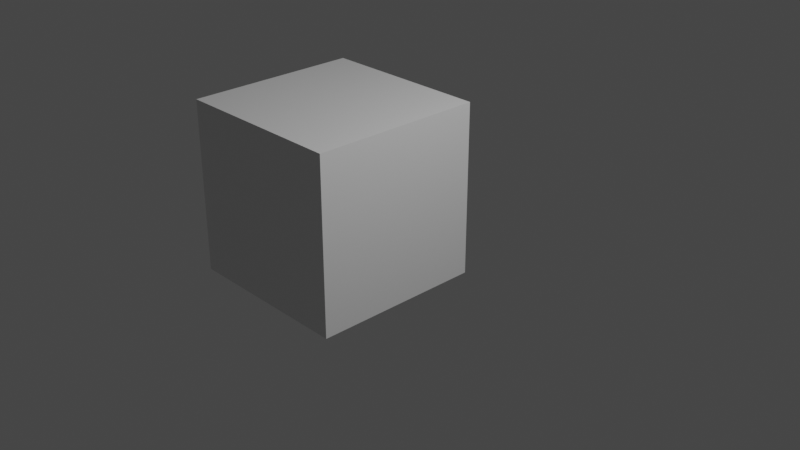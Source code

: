 # Source: Tank1.blend  (saved by Blender 3.2.14; exported with 4.5.12 LTS)
import bpy
from mathutils import Matrix  # noqa: F401  (used for matrix-valued properties, if any)

bpy.ops.wm.read_factory_settings(use_empty=True)
scene = bpy.context.scene
scene.name = 'Scene'

# ---- collections
col_collection = bpy.data.collections.new('Collection'); scene.collection.children.link(col_collection)

# ---- materials (node trees are filled in below, after node groups)
mat_material = bpy.data.materials.new('Material')
mat_material.alpha_threshold = 0.0
mat_material.use_transparent_shadow = False
mat_material.line_color = (0.0, 0.0, 0.0, 1.0)

# ---- material node trees
mat_material.use_nodes = True; mat_material.node_tree.nodes.clear()
_N = mat_material.node_tree.nodes; _L = mat_material.node_tree.links
n0 = _N.new('ShaderNodeOutputMaterial'); n0.name = 'Material Output'; n0.location = (300, 300)
n1 = _N.new('ShaderNodeBsdfPrincipled'); n1.name = 'Principled BSDF'; n1.location = (10, 300)
n1.distribution = 'GGX'
n1.subsurface_method = 'RANDOM_WALK_SKIN'
n1.inputs[2].default_value = 0.4
n1.inputs[3].default_value = 1.45
n1.inputs[27].default_value = (0.0, 0.0, 0.0, 1.0)
n1.inputs[28].default_value = 1.0
_L.new(n1.outputs[0], n0.inputs[0])
n0.is_active_output = True

# ---- world
world_world = bpy.data.worlds.new('World'); scene.world = world_world
world_world.use_nodes = True; world_world.node_tree.nodes.clear()
_N = world_world.node_tree.nodes; _L = world_world.node_tree.links
n0 = _N.new('ShaderNodeOutputWorld'); n0.name = 'World Output'; n0.location = (300, 300)
n1 = _N.new('ShaderNodeBackground'); n1.name = 'Background'; n1.location = (10, 300)
n1.inputs[0].default_value = (0.05088, 0.05088, 0.05088, 1.0)
_L.new(n1.outputs[0], n0.inputs[0])
n0.is_active_output = True
world_world.color = (0.05088, 0.05088, 0.05088)
world_world.use_sun_shadow = False
world_world.sun_shadow_jitter_overblur = 0.0

# ---- cameras
cam_camera = bpy.data.cameras.new('Camera')
cam_camera.clip_end = 100.0
cam_camera.ortho_scale = 7.314

# ---- lights
light_light = bpy.data.lights.new('Light', 'POINT')
light_light.transmission_factor = 0.0
light_light.energy = 1000.0
light_light.shadow_soft_size = 0.1
light_light.shadow_maximum_resolution = 0.006
light_light.use_absolute_resolution = True

# ---- meshes
me_cube = bpy.data.meshes.new('Cube')
me_cube.from_pydata([(1.0, 1.0, 1.0), (1.0, 1.0, -1.0), (1.0, -1.0, 1.0), (1.0, -1.0, -1.0), (-1.0, 1.0, 1.0), (-1.0, 1.0, -1.0), (-1.0, -1.0, 1.0), (-1.0, -1.0, -1.0)], [], [(0, 4, 6, 2), (3, 2, 6, 7), (7, 6, 4, 5), (5, 1, 3, 7), (1, 0, 2, 3), (5, 4, 0, 1)])
_uv = me_cube.uv_layers.new(name='UVMap')
_uv.uv.foreach_set('vector', [0.625, 0.5, 0.875, 0.5, 0.875, 0.75, 0.625, 0.75, 0.375, 0.75, 0.625, 0.75, 0.625, 1.0, 0.375, 1.0, 0.375, 0.0, 0.625, 0.0, 0.625, 0.25, 0.375, 0.25, 0.125, 0.5, 0.375, 0.5, 0.375, 0.75, 0.125, 0.75, 0.375, 0.5, 0.625, 0.5, 0.625, 0.75, 0.375, 0.75, 0.375, 0.25, 0.625, 0.25, 0.625, 0.5, 0.375, 0.5])
me_cube.materials.append(mat_material)
me_cube.use_mirror_vertex_groups = False
me_cube.update()

# ---- objects
ob_cube = bpy.data.objects.new('Cube', me_cube)
ob_light = bpy.data.objects.new('Light', light_light)
ob_camera = bpy.data.objects.new('Camera', cam_camera)

# ---- transforms, parenting, visibility, modifiers, constraints
ob_cube.location = (-1.0, 0.0, 0.0)
ob_cube.lock_rotations_4d = False
ob_cube.empty_display_type = 'ARROWS'
ob_cube.lineart.crease_threshold = 0.0
ob_light.location = (4.076, 1.005, 5.904)
ob_light.rotation_euler = (0.6503, 0.05522, 1.866)
ob_light.lock_rotations_4d = False
ob_light.empty_display_type = 'ARROWS'
ob_light.color = (0.0, 0.0, 0.0, 0.0)
ob_light.lineart.crease_threshold = 0.0
ob_camera.location = (7.359, -6.926, 4.958)
ob_camera.rotation_euler = (1.109, 0.0, 0.8149)
ob_camera.lock_rotations_4d = False
ob_camera.empty_display_type = 'ARROWS'
ob_camera.color = (0.0, 0.0, 0.0, 0.0)
ob_camera.display_type = 'WIRE'
ob_camera.lineart.crease_threshold = 0.0

# ---- collection membership
col_collection.objects.link(ob_cube)
col_collection.objects.link(ob_light)
col_collection.objects.link(ob_camera)

# ---- scene / render settings (as saved in the file)
scene.camera = ob_camera
scene.frame_start = 1; scene.frame_end = 250; scene.frame_set(1)
scene.render.engine = 'BLENDER_EEVEE_NEXT'
scene.cycles.sampling_pattern = 'TABULATED_SOBOL'
scene.cycles.use_light_tree = False
scene.view_settings.view_transform = 'Filmic'
bpy.context.view_layer.update()
